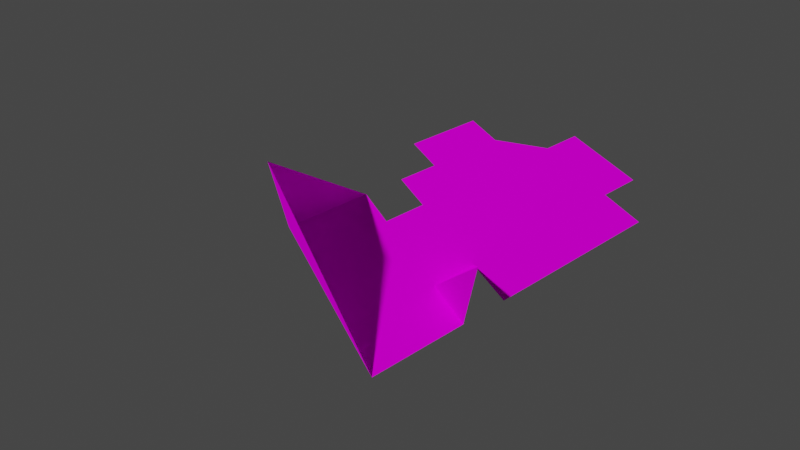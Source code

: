 # Source: simple-afps-level.blend  (saved by Blender 3.5.10; exported with 4.5.12 LTS)
import bpy
from mathutils import Matrix  # noqa: F401  (used for matrix-valued properties, if any)

bpy.ops.wm.read_factory_settings(use_empty=True)
scene = bpy.context.scene
scene.name = 'Scene'

# ---- collections
col_collection = bpy.data.collections.new('Collection'); scene.collection.children.link(col_collection)

# ---- images (referenced by path relative to the original .blend; pixels are not part of the script)
import os
ASSET_DIR = os.environ.get("B2B_ASSET_DIR", "")  # directory of the original .blend (textures are referenced by path, not embedded)
HERE = os.path.dirname(os.path.abspath(__file__))  # packed textures are extracted next to this script under _unpacked/

def load_image(name, relpath, width, height, colorspace="sRGB"):
    """Load a texture the original file referenced (path relative to the .blend, or extracted next to this script)."""
    p = next((c for c in (os.path.join(HERE, relpath), os.path.join(ASSET_DIR, relpath)) if relpath and os.path.exists(c)), "")
    if p:
        img = bpy.data.images.load(p, check_existing=True)
        img.name = name
    else:  # same state as the original file: an image datablock whose file is absent (Cycles renders it pink)
        img = bpy.data.images.new(name, width, height)
        img.source = "FILE"
        img.filepath = "//" + (relpath or name)
    img.colorspace_settings.name = colorspace
    return img
img_wall_texture12_png = load_image('wall_texture12.png', 'wall_texture12.png', 1024, 1024, 'sRGB')
img_wall_texture4_png = load_image('wall_texture4.png', 'wall_texture4.png', 1024, 1024, 'sRGB')
img_wall_texture0_png = load_image('wall_texture0.png', 'wall_texture0.png', 1024, 1024, 'sRGB')

# ---- materials (node trees are filled in below, after node groups)
mat_wall = bpy.data.materials.new('wall')
mat_wall.use_transparent_shadow = False
mat_wall.roughness = 1.0
mat_wall.specular_intensity = 0.0
mat_floor = bpy.data.materials.new('floor')
mat_floor.use_transparent_shadow = False
mat_floor.roughness = 1.0
mat_floor.specular_intensity = 0.0
mat_ceiling = bpy.data.materials.new('ceiling')
mat_ceiling.use_transparent_shadow = False
mat_ceiling.roughness = 1.0
mat_ceiling.specular_intensity = 0.0

# ---- material node trees
mat_wall.use_nodes = True; mat_wall.node_tree.nodes.clear()
_N = mat_wall.node_tree.nodes; _L = mat_wall.node_tree.links
n0 = _N.new('ShaderNodeOutputMaterial'); n0.name = 'Material Output'; n0.location = (235, 353)
n1 = _N.new('ShaderNodeBsdfPrincipled'); n1.name = 'Principled BSDF'; n1.location = (-55, 353)
n1.distribution = 'GGX'
n1.subsurface_method = 'BURLEY'
n1.inputs[2].default_value = 1.0
n1.inputs[3].default_value = 1.45
n1.inputs[13].default_value = 0.0
n1.inputs[27].default_value = (0.0, 0.0, 0.0, 1.0)
n1.inputs[28].default_value = 1.0
n2 = _N.new('ShaderNodeTexImage'); n2.name = 'Image Texture'; n2.location = (-404, 476)
n2.image = img_wall_texture12_png
_L.new(n1.outputs[0], n0.inputs[0])
_L.new(n2.outputs[0], n1.inputs[0])
n0.is_active_output = True
mat_floor.use_nodes = True; mat_floor.node_tree.nodes.clear()
_N = mat_floor.node_tree.nodes; _L = mat_floor.node_tree.links
n0 = _N.new('ShaderNodeTexImage'); n0.name = 'Image Texture'; n0.location = (-341, 478)
n0.image = img_wall_texture4_png
n1 = _N.new('ShaderNodeBsdfPrincipled'); n1.name = 'Principled BSDF'; n1.location = (-17, 305)
n1.distribution = 'GGX'
n1.subsurface_method = 'BURLEY'
n1.inputs[2].default_value = 1.0
n1.inputs[3].default_value = 1.45
n1.inputs[13].default_value = 0.0
n1.inputs[27].default_value = (0.0, 0.0, 0.0, 1.0)
n1.inputs[28].default_value = 1.0
n2 = _N.new('ShaderNodeOutputMaterial'); n2.name = 'Material Output'; n2.location = (286, 219)
_L.new(n1.outputs[0], n2.inputs[0])
_L.new(n0.outputs[0], n1.inputs[0])
n2.is_active_output = True
mat_ceiling.use_nodes = True; mat_ceiling.node_tree.nodes.clear()
_N = mat_ceiling.node_tree.nodes; _L = mat_ceiling.node_tree.links
n0 = _N.new('ShaderNodeOutputMaterial'); n0.name = 'Material Output'; n0.location = (301, 313)
n1 = _N.new('ShaderNodeBsdfPrincipled'); n1.name = 'Principled BSDF'; n1.location = (11, 313)
n1.distribution = 'GGX'
n1.subsurface_method = 'BURLEY'
n1.inputs[2].default_value = 1.0
n1.inputs[3].default_value = 1.45
n1.inputs[13].default_value = 0.0
n1.inputs[27].default_value = (0.0, 0.0, 0.0, 1.0)
n1.inputs[28].default_value = 1.0
n2 = _N.new('ShaderNodeTexImage'); n2.name = 'Image Texture'; n2.location = (-352, 500)
n2.image = img_wall_texture0_png
_L.new(n1.outputs[0], n0.inputs[0])
_L.new(n2.outputs[0], n1.inputs[0])
n0.is_active_output = True

# ---- world
world_world = bpy.data.worlds.new('World'); scene.world = world_world
world_world.use_nodes = True; world_world.node_tree.nodes.clear()
_N = world_world.node_tree.nodes; _L = world_world.node_tree.links
n0 = _N.new('ShaderNodeOutputWorld'); n0.name = 'World Output'; n0.location = (300, 300)
n1 = _N.new('ShaderNodeBackground'); n1.name = 'Background'; n1.location = (10, 300)
n1.inputs[0].default_value = (0.05088, 0.05088, 0.05088, 1.0)
_L.new(n1.outputs[0], n0.inputs[0])
n0.is_active_output = True
world_world.color = (0.05088, 0.05088, 0.05088)
world_world.use_sun_shadow = False
world_world.sun_shadow_jitter_overblur = 0.0

# ---- cameras
cam_camera = bpy.data.cameras.new('Camera')
cam_camera.clip_end = 100.0
cam_camera.lens = 19.0
cam_camera.ortho_scale = 7.314
cam_camera_001 = bpy.data.cameras.new('Camera.001')
cam_camera_001.clip_end = 100.0
cam_camera_001.lens = 19.0
cam_camera_001.ortho_scale = 7.314
cam_camera_002 = bpy.data.cameras.new('Camera.002')
cam_camera_002.clip_end = 100.0
cam_camera_002.lens = 10.0
cam_camera_002.ortho_scale = 7.314

# ---- meshes
me_level = bpy.data.meshes.new('Level')
me_level.from_pydata([(-3.886, -0.2286, 0.7429), (-2.686, -0.2286, 1.943), (-2.686, -0.2286, 3.143), (-0.2857, -0.2286, 1.943), (2.114, -0.2286, 0.7429), (0.9143, -0.2286, 1.943), (0.9143, -0.2286, 0.7429), (-0.2857, -0.2286, 3.143), (4.514, -0.2286, -2.857), (4.514, 2.171, 1.943), (-3.886, -0.2286, -1.657), (0.9143, -0.2286, -1.657), (4.514, -0.2286, 1.943), (2.114, -0.2286, -2.857), (2.114, -0.2286, -1.657), (-5.086, -0.2286, 0.7429), (2.114, 2.171, -2.857), (0.9143, -0.2286, -2.857), (2.114, -0.2286, 1.943), (-5.086, -0.2286, -1.657), (-3.886, -0.2286, -2.857)], [], [(2, 3, 1), (10, 6, 11), (8, 12, 9), (13, 14, 8), (4, 8, 14), (10, 15, 0), (16, 11, 14), (14, 13, 16), (11, 20, 10), (14, 6, 4), (18, 12, 4), (5, 6, 3), (3, 0, 1), (2, 7, 3), (10, 0, 6), (4, 12, 8), (10, 19, 15), (11, 17, 20), (9, 12, 18), (14, 11, 6), (3, 6, 0)])
me_level.polygons.foreach_set('use_smooth', [True] * 21)
me_level.polygons.foreach_set('material_index', [1, 1, 0, 1, 1, 1, 2, 0, 1, 1, 1, 1, 1, 1, 1, 1, 1, 1, 0, 1, 1])
_k = set([(0, 1), (0, 15), (1, 2), (2, 7), (3, 5), (3, 7), (4, 6), (4, 18), (5, 6), (8, 12), (8, 13), (9, 12), (10, 19), (10, 20), (11, 14), (11, 17), (12, 18), (13, 14), (13, 16), (14, 16), (15, 19), (17, 20)])
me_level.attributes.new('sharp_edge', 'BOOLEAN', 'EDGE').data.foreach_set('value', [ (min(e.vertices), max(e.vertices)) in _k for e in me_level.edges])
_uv = me_level.uv_layers.new(name='UVMap')
_uv.uv.foreach_set('vector', [0.7855, -1.434, 2.92, -0.3662, 0.7855, -0.3662, -0.2819, 2.836, 3.988, 0.7012, 3.988, 2.836, 19.72, -0.1497, 23.8, -0.1562, 23.81, 1.885, 5.055, 3.903, 5.055, 2.836, 7.19, 3.903, 5.055, 0.7012, 7.19, 3.903, 5.055, 2.836, -0.2819, 2.836, -1.349, 0.7012, -0.2819, 0.7012, 0.9136, 1.501, 0.04299, -0.4459, 0.9136, -0.4459, -2.227, 2.974, -1.2, 2.974, -1.2, 5.029, 3.988, 2.836, -0.2819, 3.903, -0.2819, 2.836, 5.055, 2.836, 3.988, 0.7012, 5.055, 0.7012, 5.055, -0.3662, 7.19, -0.3662, 5.055, 0.7012, 3.988, -0.3662, 3.988, 0.7012, 2.92, -0.3662, 2.92, -0.3662, -0.2819, 0.7012, 0.7855, -0.3662, 0.7855, -1.434, 2.92, -1.434, 2.92, -0.3662, -0.2819, 2.836, -0.2819, 0.7012, 3.988, 0.7012, 5.055, 0.7012, 7.19, -0.3662, 7.19, 3.903, -0.2819, 2.836, -1.349, 2.836, -1.349, 0.7012, 3.988, 2.836, 3.988, 3.903, -0.2819, 3.903, 23.81, 1.885, 23.8, -0.1562, 25.84, -0.1594, 5.055, 2.836, 3.988, 2.836, 3.988, 0.7012, 2.92, -0.3662, 3.988, 0.7012, -0.2819, 0.7012])
me_level.materials.append(mat_wall)
me_level.materials.append(mat_floor)
me_level.materials.append(mat_ceiling)
me_level.use_remesh_preserve_volume = False
me_level.use_remesh_preserve_attributes = False
me_level.use_mirror_vertex_groups = False
me_level.update()
me_level.normals_split_custom_set([tuple(v) for v in zip(*[iter([0.0, 1.0, 0.0, 0.0, 1.0, -1.413e-09, 0.0, 1.0, -1.242e-08, 0.0, 1.0, 0.0, 0.0, 1.0, 0.0, 0.0, 1.0, 0.0, -1.0, 0.0, 0.0, -1.0, 0.0, 0.0, -1.0, 0.0, 0.0, 0.0, 1.0, 0.0, 0.0, 1.0, 0.0, 0.0, 1.0, 0.0, 0.0, 1.0, 0.0, 0.0, 1.0, 0.0, 0.0, 1.0, 0.0, 0.0, 1.0, 0.0, 0.0, 1.0, 0.0, 0.0, 1.0, -2.443e-09, 0.0, 0.4472, 0.8944, 0.0, 0.4472, 0.8944, 0.0, 0.4472, 0.8944, 1.0, 0.0, 0.0, 1.0, 0.0, 0.0, 1.0, 0.0, 0.0, 0.0, 1.0, 0.0, 0.0, 1.0, 0.0, 0.0, 1.0, 0.0, 0.0, 1.0, 0.0, 0.0, 1.0, 0.0, 0.0, 1.0, 0.0, 0.0, 1.0, 0.0, 0.0, 1.0, 0.0, 0.0, 1.0, 0.0, 0.0, 1.0, 0.0, 0.0, 1.0, 0.0, 0.0, 1.0, -1.413e-09, 0.0, 1.0, -1.413e-09, 0.0, 1.0, -2.443e-09, 0.0, 1.0, -1.242e-08, 0.0, 1.0, 0.0, 0.0, 1.0, 0.0, 0.0, 1.0, -1.413e-09, 0.0, 1.0, 0.0, 0.0, 1.0, -2.443e-09, 0.0, 1.0, 0.0, 0.0, 1.0, 0.0, 0.0, 1.0, 0.0, 0.0, 1.0, 0.0, 0.0, 1.0, 0.0, 0.0, 1.0, 0.0, 0.0, 1.0, 0.0, 0.0, 1.0, 0.0, 0.0, 1.0, 0.0, 0.0, 1.0, 0.0, 0.0, 0.0, -1.0, 0.0, 0.0, -1.0, 0.0, 0.0, -1.0, 0.0, 1.0, 0.0, 0.0, 1.0, 0.0, 0.0, 1.0, 0.0, 0.0, 1.0, -1.413e-09, 0.0, 1.0, 0.0, 0.0, 1.0, -2.443e-09])] * 3)])

# ---- objects
ob_camera = bpy.data.objects.new('Camera', cam_camera)
ob_level = bpy.data.objects.new('Level', me_level)
ob_camera_001 = bpy.data.objects.new('Camera.001', cam_camera_001)
ob_camera_002 = bpy.data.objects.new('Camera.002', cam_camera_002)

# ---- transforms, parenting, visibility, modifiers, constraints
ob_camera.location = (6.98, 2.987, -2.158)
ob_camera.rotation_euler = (1.615, -0.008398, 2.008)
ob_camera.lock_rotations_4d = False
ob_camera.empty_display_type = 'ARROWS'
ob_camera.color = (0.0, 0.0, 0.0, 0.0)
ob_camera.display_type = 'WIRE'
ob_camera.lineart.crease_threshold = 0.0
ob_level.location = (-0.04271, 0.9322, 0.2305)
ob_level.rotation_euler = (1.571, -0.0, 0.0)
ob_level.lineart.crease_threshold = 0.0
ob_camera_001.location = (5.572, 6.813, 9.025)
ob_camera_001.rotation_euler = (0.6836, -0.0, 2.605)
ob_camera_001.lock_rotations_4d = False
ob_camera_001.empty_display_type = 'ARROWS'
ob_camera_001.color = (0.0, 0.0, 0.0, 0.0)
ob_camera_001.display_type = 'WIRE'
ob_camera_001.lineart.crease_threshold = 0.0
ob_camera_002.location = (-0.9499, -4.361, 1.821)
ob_camera_002.rotation_euler = (1.074, -1.49e-08, 5.617)
ob_camera_002.lock_rotations_4d = False
ob_camera_002.empty_display_type = 'ARROWS'
ob_camera_002.color = (0.0, 0.0, 0.0, 0.0)
ob_camera_002.display_type = 'WIRE'
ob_camera_002.lineart.crease_threshold = 0.0

# ---- collection membership
col_collection.objects.link(ob_camera)
col_collection.objects.link(ob_level)
col_collection.objects.link(ob_camera_001)
col_collection.objects.link(ob_camera_002)

# ---- scene / render settings (as saved in the file)
scene.camera = ob_camera_001
scene.frame_start = 1; scene.frame_end = 250; scene.frame_set(1)
scene.render.engine = 'BLENDER_EEVEE_NEXT'
scene.cycles.use_denoising = False
scene.cycles.samples = 128
scene.cycles.sampling_pattern = 'TABULATED_SOBOL'
scene.cycles.use_adaptive_sampling = False
scene.cycles.use_light_tree = False
scene.eevee.use_gtao = True
scene.view_settings.view_transform = 'Filmic'
bpy.context.view_layer.update()

# ---- added for rendering (the .blend has no usable light): sun
light_auto_sun = bpy.data.lights.new('AutoSun', 'SUN')
light_auto_sun.energy = 3.0
light_auto_sun.angle = 0.0523599
ob_auto_sun = bpy.data.objects.new('AutoSun', light_auto_sun)
scene.collection.objects.link(ob_auto_sun)
ob_auto_sun.rotation_euler = (0.872665, 0.174533, 0.523599)
bpy.context.view_layer.update()
